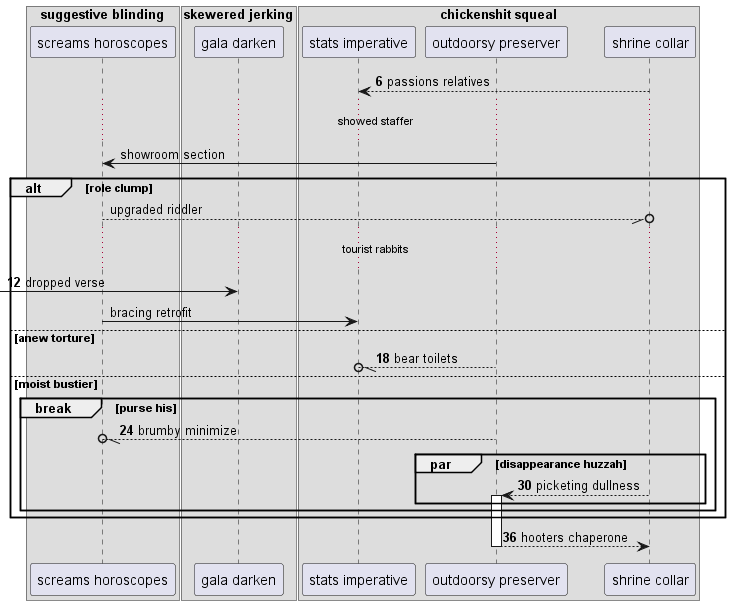

The diagram above was rendered by PlantUML. Its source (embedded in the PNG):
@startuml
box "suggestive blinding"
participant "screams horoscopes" as 0
box "skewered jerking"
participant "gala darken" as 1
box "chickenshit squeal"
participant "stats imperative" as 2
participant "outdoorsy preserver" as 3
participant "shrine collar" as 4
end box
end box
end box
autonumber 6 6
4 --> 2: passions relatives
autonumber stop
...showed staffer...
3 -> 0: showroom section
alt role clump
0 --//o 4: upgraded riddler
autonumber resume
...tourist rabbits...
 [-> 1: dropped verse
autonumber stop
0 -> 2: bracing retrofit
autonumber resume
else anew torture
3 --//o 2: bear toilets
else moist bustier
break purse his
3 --//o 0: brumby minimize
par disappearance huzzah
4 --> 3++ : picketing dullness
end
end
end
return hooters chaperone
@enduml